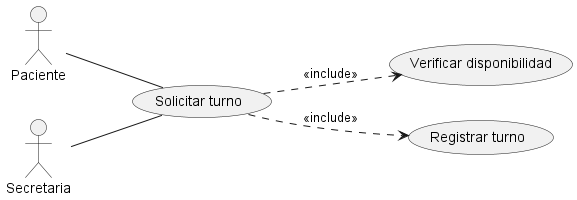

The diagram above was rendered by PlantUML. Its source (embedded in the PNG):
@startuml
left to right direction
actor Paciente
actor Secretaria

usecase "Solicitar turno" as UC1
usecase "Verificar disponibilidad" as UC2
usecase "Registrar turno" as UC3

Paciente -- UC1
Secretaria -- UC1

UC1 ..> UC2 : <<include>>
UC1 ..> UC3 : <<include>>
@enduml